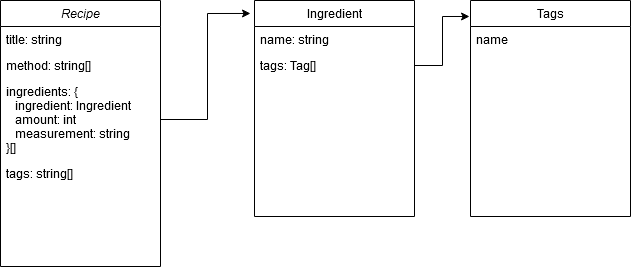

The diagram above was exported from draw.io. Its source (the exported page's mxGraphModel, read from the mxfile embedded in the PNG):
<mxGraphModel dx="1422" dy="735" grid="1" gridSize="10" guides="1" tooltips="1" connect="1" arrows="1" fold="1" page="1" pageScale="1" pageWidth="827" pageHeight="1169" math="0" shadow="0">
  <root>
    <mxCell id="WIyWlLk6GJQsqaUBKTNV-0" />
    <mxCell id="WIyWlLk6GJQsqaUBKTNV-1" parent="WIyWlLk6GJQsqaUBKTNV-0" />
    <mxCell id="zkfFHV4jXpPFQw0GAbJ--0" value="Recipe" style="swimlane;fontStyle=2;align=center;verticalAlign=top;childLayout=stackLayout;horizontal=1;startSize=26;horizontalStack=0;resizeParent=1;resizeLast=0;collapsible=1;marginBottom=0;rounded=0;shadow=0;strokeWidth=1;" parent="WIyWlLk6GJQsqaUBKTNV-1" vertex="1">
      <mxGeometry x="80" y="130" width="160" height="266" as="geometry">
        <mxRectangle x="230" y="140" width="160" height="26" as="alternateBounds" />
      </mxGeometry>
    </mxCell>
    <mxCell id="zkfFHV4jXpPFQw0GAbJ--1" value="title: string" style="text;align=left;verticalAlign=top;spacingLeft=4;spacingRight=4;overflow=hidden;rotatable=0;points=[[0,0.5],[1,0.5]];portConstraint=eastwest;" parent="zkfFHV4jXpPFQw0GAbJ--0" vertex="1">
      <mxGeometry y="26" width="160" height="26" as="geometry" />
    </mxCell>
    <mxCell id="zkfFHV4jXpPFQw0GAbJ--3" value="method: string[]" style="text;align=left;verticalAlign=top;spacingLeft=4;spacingRight=4;overflow=hidden;rotatable=0;points=[[0,0.5],[1,0.5]];portConstraint=eastwest;rounded=0;shadow=0;html=0;" parent="zkfFHV4jXpPFQw0GAbJ--0" vertex="1">
      <mxGeometry y="52" width="160" height="26" as="geometry" />
    </mxCell>
    <mxCell id="JUkbh7TDufi7J3PHFfc_-2" value="ingredients: {&#10;   ingredient: Ingredient&#10;   amount: int&#10;   measurement: string&#10;}[]&#10;" style="text;align=left;verticalAlign=top;spacingLeft=4;spacingRight=4;overflow=hidden;rotatable=0;points=[[0,0.5],[1,0.5]];portConstraint=eastwest;rounded=0;shadow=0;html=0;" vertex="1" parent="zkfFHV4jXpPFQw0GAbJ--0">
      <mxGeometry y="78" width="160" height="82" as="geometry" />
    </mxCell>
    <mxCell id="JUkbh7TDufi7J3PHFfc_-4" value="tags: string[]" style="text;align=left;verticalAlign=top;spacingLeft=4;spacingRight=4;overflow=hidden;rotatable=0;points=[[0,0.5],[1,0.5]];portConstraint=eastwest;rounded=0;shadow=0;html=0;" vertex="1" parent="zkfFHV4jXpPFQw0GAbJ--0">
      <mxGeometry y="160" width="160" height="30" as="geometry" />
    </mxCell>
    <mxCell id="zkfFHV4jXpPFQw0GAbJ--17" value="Ingredient" style="swimlane;fontStyle=0;align=center;verticalAlign=top;childLayout=stackLayout;horizontal=1;startSize=26;horizontalStack=0;resizeParent=1;resizeLast=0;collapsible=1;marginBottom=0;rounded=0;shadow=0;strokeWidth=1;" parent="WIyWlLk6GJQsqaUBKTNV-1" vertex="1">
      <mxGeometry x="334" y="130" width="160" height="216" as="geometry">
        <mxRectangle x="550" y="140" width="160" height="26" as="alternateBounds" />
      </mxGeometry>
    </mxCell>
    <mxCell id="zkfFHV4jXpPFQw0GAbJ--18" value="name: string" style="text;align=left;verticalAlign=top;spacingLeft=4;spacingRight=4;overflow=hidden;rotatable=0;points=[[0,0.5],[1,0.5]];portConstraint=eastwest;" parent="zkfFHV4jXpPFQw0GAbJ--17" vertex="1">
      <mxGeometry y="26" width="160" height="26" as="geometry" />
    </mxCell>
    <mxCell id="zkfFHV4jXpPFQw0GAbJ--22" value="tags: Tag[]" style="text;align=left;verticalAlign=top;spacingLeft=4;spacingRight=4;overflow=hidden;rotatable=0;points=[[0,0.5],[1,0.5]];portConstraint=eastwest;rounded=0;shadow=0;html=0;" parent="zkfFHV4jXpPFQw0GAbJ--17" vertex="1">
      <mxGeometry y="52" width="160" height="26" as="geometry" />
    </mxCell>
    <mxCell id="JUkbh7TDufi7J3PHFfc_-5" value="Tags" style="swimlane;fontStyle=0;align=center;verticalAlign=top;childLayout=stackLayout;horizontal=1;startSize=26;horizontalStack=0;resizeParent=1;resizeLast=0;collapsible=1;marginBottom=0;rounded=0;shadow=0;strokeWidth=1;" vertex="1" parent="WIyWlLk6GJQsqaUBKTNV-1">
      <mxGeometry x="550" y="130" width="160" height="216" as="geometry">
        <mxRectangle x="550" y="140" width="160" height="26" as="alternateBounds" />
      </mxGeometry>
    </mxCell>
    <mxCell id="JUkbh7TDufi7J3PHFfc_-6" value="name" style="text;align=left;verticalAlign=top;spacingLeft=4;spacingRight=4;overflow=hidden;rotatable=0;points=[[0,0.5],[1,0.5]];portConstraint=eastwest;" vertex="1" parent="JUkbh7TDufi7J3PHFfc_-5">
      <mxGeometry y="26" width="160" height="26" as="geometry" />
    </mxCell>
    <mxCell id="JUkbh7TDufi7J3PHFfc_-9" style="edgeStyle=orthogonalEdgeStyle;rounded=0;orthogonalLoop=1;jettySize=auto;html=1;exitX=1;exitY=0.5;exitDx=0;exitDy=0;entryX=-0.006;entryY=0.074;entryDx=0;entryDy=0;entryPerimeter=0;" edge="1" parent="WIyWlLk6GJQsqaUBKTNV-1" source="zkfFHV4jXpPFQw0GAbJ--22" target="JUkbh7TDufi7J3PHFfc_-5">
      <mxGeometry relative="1" as="geometry" />
    </mxCell>
    <mxCell id="JUkbh7TDufi7J3PHFfc_-10" style="edgeStyle=orthogonalEdgeStyle;rounded=0;orthogonalLoop=1;jettySize=auto;html=1;exitX=1;exitY=0.5;exitDx=0;exitDy=0;entryX=-0.025;entryY=0.06;entryDx=0;entryDy=0;entryPerimeter=0;" edge="1" parent="WIyWlLk6GJQsqaUBKTNV-1" source="JUkbh7TDufi7J3PHFfc_-2" target="zkfFHV4jXpPFQw0GAbJ--17">
      <mxGeometry relative="1" as="geometry" />
    </mxCell>
  </root>
</mxGraphModel>